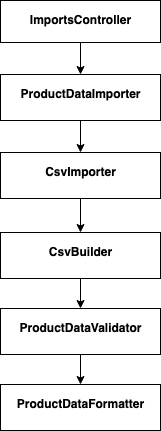

The diagram above was exported from draw.io. Its source (the exported page's mxGraphModel, read from the mxfile embedded in the PNG):
<mxGraphModel dx="618" dy="574" grid="0" gridSize="10" guides="1" tooltips="1" connect="1" arrows="1" fold="1" page="1" pageScale="1.5" pageWidth="200" pageHeight="400" background="none" math="0" shadow="0">
  <root>
    <mxCell id="0" style=";html=1;" />
    <mxCell id="1" style=";html=1;" parent="0" />
    <mxCell id="1672d66443f91eb5-4" value="&lt;p&gt;ImportsController&lt;/p&gt;" style="shape=rect;html=1;overflow=fill;whiteSpace=wrap;align=center;fontStyle=1" parent="1" vertex="1">
      <mxGeometry x="368" y="73" width="160" height="42" as="geometry" />
    </mxCell>
    <mxCell id="1672d66443f91eb5-8" value="&lt;p&gt;ProductDataImporter&lt;/p&gt;" style="shape=rect;html=1;overflow=fill;whiteSpace=wrap;align=center;fontStyle=1" parent="1" vertex="1">
      <mxGeometry x="368" y="147" width="160" height="46" as="geometry" />
    </mxCell>
    <mxCell id="2y-zDUMKVsZvGgz-OFlF-1" value="" style="endArrow=classic;html=1;exitX=0.5;exitY=1;exitDx=0;exitDy=0;entryX=0.5;entryY=0;entryDx=0;entryDy=0;" edge="1" parent="1" source="1672d66443f91eb5-4" target="1672d66443f91eb5-8">
      <mxGeometry width="50" height="50" relative="1" as="geometry">
        <mxPoint x="248" y="738" as="sourcePoint" />
        <mxPoint x="298" y="688" as="targetPoint" />
        <Array as="points" />
      </mxGeometry>
    </mxCell>
    <mxCell id="2y-zDUMKVsZvGgz-OFlF-2" value="&lt;p&gt;CsvImporter&lt;/p&gt;" style="shape=rect;html=1;overflow=fill;whiteSpace=wrap;align=center;fontStyle=1" vertex="1" parent="1">
      <mxGeometry x="368" y="225" width="160" height="46" as="geometry" />
    </mxCell>
    <mxCell id="2y-zDUMKVsZvGgz-OFlF-4" value="" style="endArrow=classic;html=1;entryX=0.5;entryY=0;entryDx=0;entryDy=0;exitX=0.5;exitY=1;exitDx=0;exitDy=0;" edge="1" parent="1" source="1672d66443f91eb5-8" target="2y-zDUMKVsZvGgz-OFlF-2">
      <mxGeometry width="50" height="50" relative="1" as="geometry">
        <mxPoint x="433" y="243" as="sourcePoint" />
        <mxPoint x="483" y="193" as="targetPoint" />
      </mxGeometry>
    </mxCell>
    <mxCell id="2y-zDUMKVsZvGgz-OFlF-9" value="&lt;p&gt;CsvBuilder&lt;/p&gt;" style="shape=rect;html=1;overflow=fill;whiteSpace=wrap;align=center;fontStyle=1" vertex="1" parent="1">
      <mxGeometry x="368" y="305" width="160" height="46" as="geometry" />
    </mxCell>
    <mxCell id="2y-zDUMKVsZvGgz-OFlF-11" value="" style="endArrow=classic;html=1;exitX=0.5;exitY=1;exitDx=0;exitDy=0;entryX=0.5;entryY=0;entryDx=0;entryDy=0;" edge="1" parent="1" source="2y-zDUMKVsZvGgz-OFlF-2" target="2y-zDUMKVsZvGgz-OFlF-9">
      <mxGeometry width="50" height="50" relative="1" as="geometry">
        <mxPoint x="131" y="458" as="sourcePoint" />
        <mxPoint x="181" y="408" as="targetPoint" />
      </mxGeometry>
    </mxCell>
    <mxCell id="2y-zDUMKVsZvGgz-OFlF-16" value="&lt;p&gt;ProductDataValidator&lt;/p&gt;" style="shape=rect;html=1;overflow=fill;whiteSpace=wrap;align=center;fontStyle=1" vertex="1" parent="1">
      <mxGeometry x="368" y="381" width="160" height="46" as="geometry" />
    </mxCell>
    <mxCell id="2y-zDUMKVsZvGgz-OFlF-17" value="&lt;p&gt;ProductDataFormatter&lt;/p&gt;" style="shape=rect;html=1;overflow=fill;whiteSpace=wrap;align=center;fontStyle=1" vertex="1" parent="1">
      <mxGeometry x="368" y="457" width="160" height="46" as="geometry" />
    </mxCell>
    <mxCell id="2y-zDUMKVsZvGgz-OFlF-18" value="" style="endArrow=classic;html=1;exitX=0.5;exitY=1;exitDx=0;exitDy=0;entryX=0.5;entryY=0;entryDx=0;entryDy=0;" edge="1" parent="1" source="2y-zDUMKVsZvGgz-OFlF-9" target="2y-zDUMKVsZvGgz-OFlF-16">
      <mxGeometry width="50" height="50" relative="1" as="geometry">
        <mxPoint x="131" y="626" as="sourcePoint" />
        <mxPoint x="181" y="576" as="targetPoint" />
      </mxGeometry>
    </mxCell>
    <mxCell id="2y-zDUMKVsZvGgz-OFlF-20" value="" style="endArrow=classic;html=1;exitX=0.5;exitY=1;exitDx=0;exitDy=0;" edge="1" parent="1" source="2y-zDUMKVsZvGgz-OFlF-16" target="2y-zDUMKVsZvGgz-OFlF-17">
      <mxGeometry width="50" height="50" relative="1" as="geometry">
        <mxPoint x="131" y="626" as="sourcePoint" />
        <mxPoint x="181" y="576" as="targetPoint" />
      </mxGeometry>
    </mxCell>
  </root>
</mxGraphModel>